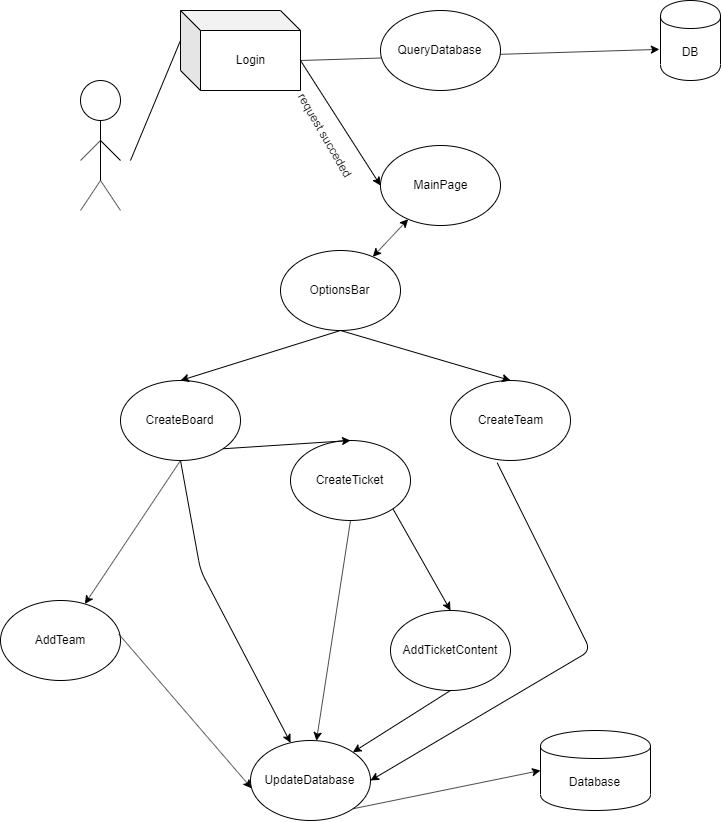

The diagram above was exported from draw.io. Its source (the exported page's mxGraphModel, read from the mxfile embedded in the PNG):
<mxGraphModel dx="1147" dy="796" grid="0" gridSize="10" guides="1" tooltips="1" connect="1" arrows="1" fold="1" page="1" pageScale="1" pageWidth="827" pageHeight="1169" math="0" shadow="0">
  <root>
    <mxCell id="0" />
    <mxCell id="1" parent="0" />
    <mxCell id="0Xj5la6pVFX6RFUsN5xE-5" value="MainPage" style="ellipse;whiteSpace=wrap;html=1;" vertex="1" parent="1">
      <mxGeometry x="420" y="165" width="120" height="80" as="geometry" />
    </mxCell>
    <mxCell id="0Xj5la6pVFX6RFUsN5xE-12" value="" style="group" vertex="1" connectable="0" parent="1">
      <mxGeometry x="120" y="100" width="40" height="130" as="geometry" />
    </mxCell>
    <mxCell id="0Xj5la6pVFX6RFUsN5xE-6" value="" style="ellipse;whiteSpace=wrap;html=1;" vertex="1" parent="0Xj5la6pVFX6RFUsN5xE-12">
      <mxGeometry width="40" height="40" as="geometry" />
    </mxCell>
    <mxCell id="0Xj5la6pVFX6RFUsN5xE-7" value="" style="endArrow=none;html=1;entryX=0.5;entryY=1;entryDx=0;entryDy=0;" edge="1" parent="0Xj5la6pVFX6RFUsN5xE-12" target="0Xj5la6pVFX6RFUsN5xE-6">
      <mxGeometry width="50" height="50" relative="1" as="geometry">
        <mxPoint x="20" y="100" as="sourcePoint" />
        <mxPoint x="50" y="80" as="targetPoint" />
      </mxGeometry>
    </mxCell>
    <mxCell id="0Xj5la6pVFX6RFUsN5xE-8" value="" style="endArrow=none;html=1;" edge="1" parent="0Xj5la6pVFX6RFUsN5xE-12">
      <mxGeometry width="50" height="50" relative="1" as="geometry">
        <mxPoint y="80" as="sourcePoint" />
        <mxPoint x="20" y="60" as="targetPoint" />
      </mxGeometry>
    </mxCell>
    <mxCell id="0Xj5la6pVFX6RFUsN5xE-9" value="" style="endArrow=none;html=1;" edge="1" parent="0Xj5la6pVFX6RFUsN5xE-12">
      <mxGeometry width="50" height="50" relative="1" as="geometry">
        <mxPoint x="40" y="80" as="sourcePoint" />
        <mxPoint x="20" y="60" as="targetPoint" />
      </mxGeometry>
    </mxCell>
    <mxCell id="0Xj5la6pVFX6RFUsN5xE-10" value="" style="endArrow=none;html=1;" edge="1" parent="0Xj5la6pVFX6RFUsN5xE-12">
      <mxGeometry width="50" height="50" relative="1" as="geometry">
        <mxPoint y="130" as="sourcePoint" />
        <mxPoint x="20" y="100" as="targetPoint" />
      </mxGeometry>
    </mxCell>
    <mxCell id="0Xj5la6pVFX6RFUsN5xE-11" value="" style="endArrow=none;html=1;" edge="1" parent="0Xj5la6pVFX6RFUsN5xE-12">
      <mxGeometry width="50" height="50" relative="1" as="geometry">
        <mxPoint x="40" y="130" as="sourcePoint" />
        <mxPoint x="20" y="100" as="targetPoint" />
      </mxGeometry>
    </mxCell>
    <mxCell id="0Xj5la6pVFX6RFUsN5xE-13" value="Login" style="shape=cube;whiteSpace=wrap;html=1;boundedLbl=1;backgroundOutline=1;darkOpacity=0.05;darkOpacity2=0.1;" vertex="1" parent="1">
      <mxGeometry x="220" y="30" width="120" height="80" as="geometry" />
    </mxCell>
    <mxCell id="0Xj5la6pVFX6RFUsN5xE-15" value="" style="endArrow=none;html=1;entryX=0;entryY=0;entryDx=0;entryDy=30;entryPerimeter=0;" edge="1" parent="1" target="0Xj5la6pVFX6RFUsN5xE-13">
      <mxGeometry width="50" height="50" relative="1" as="geometry">
        <mxPoint x="170" y="180" as="sourcePoint" />
        <mxPoint x="170" y="260" as="targetPoint" />
      </mxGeometry>
    </mxCell>
    <mxCell id="0Xj5la6pVFX6RFUsN5xE-16" value="DB" style="shape=cylinder;whiteSpace=wrap;html=1;boundedLbl=1;backgroundOutline=1;" vertex="1" parent="1">
      <mxGeometry x="700" y="20" width="60" height="80" as="geometry" />
    </mxCell>
    <mxCell id="0Xj5la6pVFX6RFUsN5xE-17" value="" style="endArrow=classic;html=1;entryX=-0.019;entryY=0.611;entryDx=0;entryDy=0;entryPerimeter=0;exitX=0;exitY=0;exitDx=120;exitDy=50;exitPerimeter=0;" edge="1" parent="1" source="0Xj5la6pVFX6RFUsN5xE-13" target="0Xj5la6pVFX6RFUsN5xE-16">
      <mxGeometry width="50" height="50" relative="1" as="geometry">
        <mxPoint x="120" y="310" as="sourcePoint" />
        <mxPoint x="170" y="260" as="targetPoint" />
      </mxGeometry>
    </mxCell>
    <mxCell id="0Xj5la6pVFX6RFUsN5xE-18" value="" style="endArrow=classic;html=1;entryX=0;entryY=0.5;entryDx=0;entryDy=0;exitX=0;exitY=0;exitDx=120;exitDy=50;exitPerimeter=0;" edge="1" parent="1" source="0Xj5la6pVFX6RFUsN5xE-13" target="0Xj5la6pVFX6RFUsN5xE-5">
      <mxGeometry width="50" height="50" relative="1" as="geometry">
        <mxPoint x="120" y="390" as="sourcePoint" />
        <mxPoint x="170" y="340" as="targetPoint" />
      </mxGeometry>
    </mxCell>
    <mxCell id="0Xj5la6pVFX6RFUsN5xE-20" value="OptionsBar" style="ellipse;whiteSpace=wrap;html=1;" vertex="1" parent="1">
      <mxGeometry x="320" y="270" width="120" height="80" as="geometry" />
    </mxCell>
    <mxCell id="0Xj5la6pVFX6RFUsN5xE-21" value="" style="endArrow=classic;startArrow=classic;html=1;" edge="1" parent="1" source="0Xj5la6pVFX6RFUsN5xE-20" target="0Xj5la6pVFX6RFUsN5xE-5">
      <mxGeometry width="50" height="50" relative="1" as="geometry">
        <mxPoint x="120" y="410" as="sourcePoint" />
        <mxPoint x="170" y="360" as="targetPoint" />
      </mxGeometry>
    </mxCell>
    <mxCell id="0Xj5la6pVFX6RFUsN5xE-22" value="CreateBoard" style="ellipse;whiteSpace=wrap;html=1;" vertex="1" parent="1">
      <mxGeometry x="160" y="400" width="120" height="80" as="geometry" />
    </mxCell>
    <mxCell id="0Xj5la6pVFX6RFUsN5xE-23" value="CreateTicket" style="ellipse;whiteSpace=wrap;html=1;" vertex="1" parent="1">
      <mxGeometry x="330" y="460" width="120" height="80" as="geometry" />
    </mxCell>
    <mxCell id="0Xj5la6pVFX6RFUsN5xE-24" value="CreateTeam" style="ellipse;whiteSpace=wrap;html=1;" vertex="1" parent="1">
      <mxGeometry x="490" y="400" width="120" height="80" as="geometry" />
    </mxCell>
    <mxCell id="0Xj5la6pVFX6RFUsN5xE-25" value="" style="endArrow=classic;html=1;entryX=0.5;entryY=0;entryDx=0;entryDy=0;exitX=0.5;exitY=1;exitDx=0;exitDy=0;" edge="1" parent="1" source="0Xj5la6pVFX6RFUsN5xE-20" target="0Xj5la6pVFX6RFUsN5xE-22">
      <mxGeometry width="50" height="50" relative="1" as="geometry">
        <mxPoint x="120" y="550" as="sourcePoint" />
        <mxPoint x="170" y="500" as="targetPoint" />
      </mxGeometry>
    </mxCell>
    <mxCell id="0Xj5la6pVFX6RFUsN5xE-26" value="" style="endArrow=classic;html=1;entryX=0.5;entryY=0;entryDx=0;entryDy=0;exitX=1;exitY=1;exitDx=0;exitDy=0;" edge="1" parent="1" source="0Xj5la6pVFX6RFUsN5xE-22" target="0Xj5la6pVFX6RFUsN5xE-23">
      <mxGeometry width="50" height="50" relative="1" as="geometry">
        <mxPoint x="120" y="550" as="sourcePoint" />
        <mxPoint x="170" y="500" as="targetPoint" />
      </mxGeometry>
    </mxCell>
    <mxCell id="0Xj5la6pVFX6RFUsN5xE-27" value="" style="endArrow=classic;html=1;entryX=0.5;entryY=0;entryDx=0;entryDy=0;exitX=0.5;exitY=1;exitDx=0;exitDy=0;" edge="1" parent="1" source="0Xj5la6pVFX6RFUsN5xE-20" target="0Xj5la6pVFX6RFUsN5xE-24">
      <mxGeometry width="50" height="50" relative="1" as="geometry">
        <mxPoint x="120" y="550" as="sourcePoint" />
        <mxPoint x="170" y="500" as="targetPoint" />
      </mxGeometry>
    </mxCell>
    <mxCell id="0Xj5la6pVFX6RFUsN5xE-28" value="Database" style="shape=cylinder;whiteSpace=wrap;html=1;boundedLbl=1;backgroundOutline=1;" vertex="1" parent="1">
      <mxGeometry x="580" y="750" width="110" height="80" as="geometry" />
    </mxCell>
    <mxCell id="0Xj5la6pVFX6RFUsN5xE-29" value="" style="endArrow=classic;html=1;exitX=0.5;exitY=1;exitDx=0;exitDy=0;" edge="1" parent="1" source="0Xj5la6pVFX6RFUsN5xE-22" target="0Xj5la6pVFX6RFUsN5xE-34">
      <mxGeometry width="50" height="50" relative="1" as="geometry">
        <mxPoint x="120" y="680" as="sourcePoint" />
        <mxPoint x="170" y="630" as="targetPoint" />
        <Array as="points">
          <mxPoint x="240" y="590" />
        </Array>
      </mxGeometry>
    </mxCell>
    <mxCell id="0Xj5la6pVFX6RFUsN5xE-30" value="" style="endArrow=classic;html=1;exitX=0.5;exitY=1;exitDx=0;exitDy=0;" edge="1" parent="1" source="0Xj5la6pVFX6RFUsN5xE-23" target="0Xj5la6pVFX6RFUsN5xE-34">
      <mxGeometry width="50" height="50" relative="1" as="geometry">
        <mxPoint x="220" y="490" as="sourcePoint" />
        <mxPoint x="382" y="530" as="targetPoint" />
      </mxGeometry>
    </mxCell>
    <mxCell id="0Xj5la6pVFX6RFUsN5xE-31" value="" style="endArrow=classic;html=1;exitX=0.389;exitY=1.028;exitDx=0;exitDy=0;entryX=1;entryY=0.5;entryDx=0;entryDy=0;exitPerimeter=0;" edge="1" parent="1" source="0Xj5la6pVFX6RFUsN5xE-24" target="0Xj5la6pVFX6RFUsN5xE-34">
      <mxGeometry width="50" height="50" relative="1" as="geometry">
        <mxPoint x="390" y="490" as="sourcePoint" />
        <mxPoint x="392.02" y="536.6400000000001" as="targetPoint" />
        <Array as="points">
          <mxPoint x="630" y="670" />
        </Array>
      </mxGeometry>
    </mxCell>
    <mxCell id="0Xj5la6pVFX6RFUsN5xE-32" value="" style="endArrow=classic;html=1;exitX=0.5;exitY=1;exitDx=0;exitDy=0;" edge="1" parent="1" source="0Xj5la6pVFX6RFUsN5xE-22" target="0Xj5la6pVFX6RFUsN5xE-37">
      <mxGeometry width="50" height="50" relative="1" as="geometry">
        <mxPoint x="120" y="680" as="sourcePoint" />
        <mxPoint x="200" y="580" as="targetPoint" />
      </mxGeometry>
    </mxCell>
    <mxCell id="0Xj5la6pVFX6RFUsN5xE-33" value="QueryDatabase" style="ellipse;whiteSpace=wrap;html=1;" vertex="1" parent="1">
      <mxGeometry x="420" y="30" width="120" height="80" as="geometry" />
    </mxCell>
    <mxCell id="0Xj5la6pVFX6RFUsN5xE-34" value="UpdateDatabase" style="ellipse;whiteSpace=wrap;html=1;" vertex="1" parent="1">
      <mxGeometry x="290" y="760" width="120" height="80" as="geometry" />
    </mxCell>
    <mxCell id="0Xj5la6pVFX6RFUsN5xE-35" value="" style="endArrow=classic;html=1;entryX=0;entryY=0.5;entryDx=0;entryDy=0;exitX=1;exitY=1;exitDx=0;exitDy=0;" edge="1" parent="1" source="0Xj5la6pVFX6RFUsN5xE-34" target="0Xj5la6pVFX6RFUsN5xE-28">
      <mxGeometry width="50" height="50" relative="1" as="geometry">
        <mxPoint x="120" y="830" as="sourcePoint" />
        <mxPoint x="170" y="780" as="targetPoint" />
      </mxGeometry>
    </mxCell>
    <mxCell id="0Xj5la6pVFX6RFUsN5xE-37" value="AddTeam" style="ellipse;whiteSpace=wrap;html=1;" vertex="1" parent="1">
      <mxGeometry x="40" y="620" width="120" height="80" as="geometry" />
    </mxCell>
    <mxCell id="0Xj5la6pVFX6RFUsN5xE-40" value="" style="endArrow=classic;html=1;entryX=0.009;entryY=0.597;entryDx=0;entryDy=0;entryPerimeter=0;exitX=0.985;exitY=0.419;exitDx=0;exitDy=0;exitPerimeter=0;" edge="1" parent="1" source="0Xj5la6pVFX6RFUsN5xE-37" target="0Xj5la6pVFX6RFUsN5xE-34">
      <mxGeometry width="50" height="50" relative="1" as="geometry">
        <mxPoint x="120" y="900" as="sourcePoint" />
        <mxPoint x="170" y="850" as="targetPoint" />
      </mxGeometry>
    </mxCell>
    <mxCell id="0Xj5la6pVFX6RFUsN5xE-45" value="AddTicketContent" style="ellipse;whiteSpace=wrap;html=1;" vertex="1" parent="1">
      <mxGeometry x="430" y="630" width="120" height="80" as="geometry" />
    </mxCell>
    <mxCell id="0Xj5la6pVFX6RFUsN5xE-46" value="" style="endArrow=classic;html=1;entryX=0.5;entryY=0;entryDx=0;entryDy=0;exitX=1;exitY=1;exitDx=0;exitDy=0;" edge="1" parent="1" source="0Xj5la6pVFX6RFUsN5xE-23" target="0Xj5la6pVFX6RFUsN5xE-45">
      <mxGeometry width="50" height="50" relative="1" as="geometry">
        <mxPoint x="40" y="1010" as="sourcePoint" />
        <mxPoint x="90" y="960" as="targetPoint" />
      </mxGeometry>
    </mxCell>
    <mxCell id="0Xj5la6pVFX6RFUsN5xE-47" value="" style="endArrow=classic;html=1;exitX=0.5;exitY=1;exitDx=0;exitDy=0;entryX=1;entryY=0;entryDx=0;entryDy=0;" edge="1" parent="1" source="0Xj5la6pVFX6RFUsN5xE-45" target="0Xj5la6pVFX6RFUsN5xE-34">
      <mxGeometry width="50" height="50" relative="1" as="geometry">
        <mxPoint x="40" y="1010" as="sourcePoint" />
        <mxPoint x="90" y="960" as="targetPoint" />
      </mxGeometry>
    </mxCell>
    <mxCell id="0Xj5la6pVFX6RFUsN5xE-48" value="request succeded" style="text;html=1;align=center;verticalAlign=middle;resizable=0;points=[];;autosize=1;rotation=60;" vertex="1" parent="1">
      <mxGeometry x="310" y="145" width="110" height="20" as="geometry" />
    </mxCell>
  </root>
</mxGraphModel>